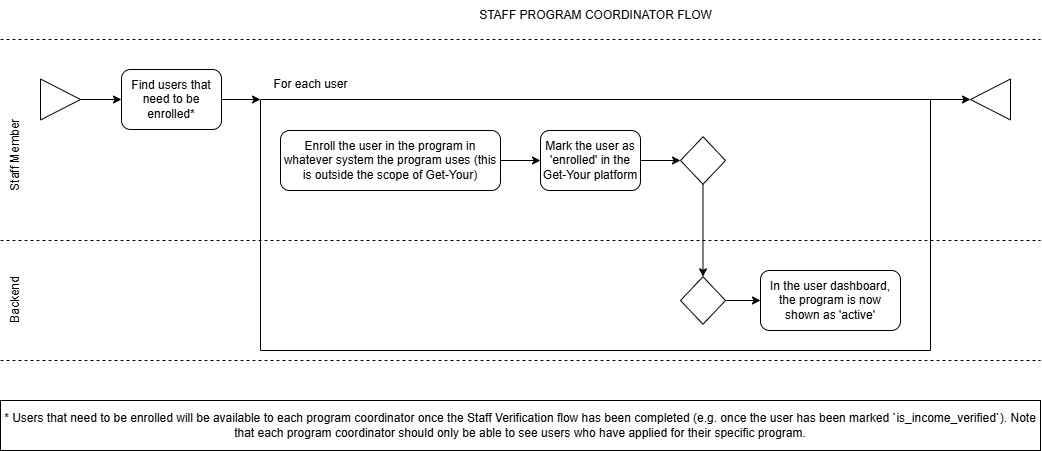

The diagram above was exported from draw.io. Its source (the exported page's mxGraphModel, read from the mxfile embedded in the PNG):
<mxGraphModel dx="1086" dy="779" grid="1" gridSize="10" guides="1" tooltips="1" connect="1" arrows="1" fold="1" page="1" pageScale="1" pageWidth="850" pageHeight="1100" math="0" shadow="0">
  <root>
    <mxCell id="0" />
    <mxCell id="1" parent="0" />
    <mxCell id="3" value="Staff Member" style="text;html=1;align=center;verticalAlign=middle;resizable=0;points=[];autosize=1;strokeColor=none;fillColor=none;rotation=270;" parent="1" vertex="1">
      <mxGeometry x="-35" y="140" width="100" height="30" as="geometry" />
    </mxCell>
    <mxCell id="4" value="" style="endArrow=none;dashed=1;html=1;" parent="1" edge="1">
      <mxGeometry width="50" height="50" relative="1" as="geometry">
        <mxPoint y="39" as="sourcePoint" />
        <mxPoint x="1040" y="39" as="targetPoint" />
      </mxGeometry>
    </mxCell>
    <mxCell id="6" value="Backend" style="text;html=1;align=center;verticalAlign=middle;resizable=0;points=[];autosize=1;strokeColor=none;fillColor=none;rotation=270;" parent="1" vertex="1">
      <mxGeometry x="-20" y="285" width="70" height="30" as="geometry" />
    </mxCell>
    <mxCell id="11" value="" style="edgeStyle=none;html=1;exitX=1;exitY=0.5;exitDx=0;exitDy=0;" parent="1" source="17" target="10" edge="1">
      <mxGeometry relative="1" as="geometry">
        <mxPoint x="221" y="99" as="sourcePoint" />
      </mxGeometry>
    </mxCell>
    <mxCell id="81" value="" style="edgeStyle=none;html=1;entryX=0;entryY=0;entryDx=0;entryDy=0;" parent="1" source="10" target="47" edge="1">
      <mxGeometry relative="1" as="geometry" />
    </mxCell>
    <mxCell id="10" value="Find users that need to be enrolled*" style="rounded=1;whiteSpace=wrap;html=1;" parent="1" vertex="1">
      <mxGeometry x="121" y="69" width="100" height="60" as="geometry" />
    </mxCell>
    <mxCell id="17" value="" style="triangle;whiteSpace=wrap;html=1;" parent="1" vertex="1">
      <mxGeometry x="40" y="78.5" width="40" height="41" as="geometry" />
    </mxCell>
    <mxCell id="42" value="" style="triangle;whiteSpace=wrap;html=1;direction=west;" parent="1" vertex="1">
      <mxGeometry x="970" y="78.5" width="40" height="41" as="geometry" />
    </mxCell>
    <mxCell id="44" value="* Users that need to be enrolled will be available to each program coordinator once the Staff Verification flow has been completed (e.g. once the user has been marked `is_income_verified`). Note that each program coordinator should only be able to see users who have applied for their specific program." style="rounded=0;whiteSpace=wrap;html=1;" parent="1" vertex="1">
      <mxGeometry y="400" width="1040" height="50" as="geometry" />
    </mxCell>
    <mxCell id="90" style="edgeStyle=none;html=1;exitX=1;exitY=0;exitDx=0;exitDy=0;entryX=1;entryY=0.5;entryDx=0;entryDy=0;" parent="1" source="47" target="42" edge="1">
      <mxGeometry relative="1" as="geometry" />
    </mxCell>
    <mxCell id="47" value="" style="swimlane;startSize=0;" parent="1" vertex="1">
      <mxGeometry x="260" y="99" width="670" height="251" as="geometry">
        <mxRectangle x="260" y="99" width="50" height="40" as="alternateBounds" />
      </mxGeometry>
    </mxCell>
    <mxCell id="105" value="" style="edgeStyle=none;html=1;" edge="1" parent="47" source="97" target="104">
      <mxGeometry relative="1" as="geometry" />
    </mxCell>
    <mxCell id="97" value="Mark the user as 'enrolled' in the Get-Your platform" style="rounded=1;whiteSpace=wrap;html=1;" parent="47" vertex="1">
      <mxGeometry x="280" y="31" width="100" height="60" as="geometry" />
    </mxCell>
    <mxCell id="100" value="" style="edgeStyle=none;html=1;" edge="1" parent="47" source="99" target="97">
      <mxGeometry relative="1" as="geometry" />
    </mxCell>
    <mxCell id="99" value="Enroll the user in the program in whatever system the program uses (this is outside the scope of Get-Your)" style="rounded=1;whiteSpace=wrap;html=1;" vertex="1" parent="47">
      <mxGeometry x="20" y="31" width="220" height="60" as="geometry" />
    </mxCell>
    <mxCell id="5" value="" style="endArrow=none;dashed=1;html=1;" parent="47" edge="1">
      <mxGeometry width="50" height="50" relative="1" as="geometry">
        <mxPoint x="-260" y="261" as="sourcePoint" />
        <mxPoint x="780" y="261" as="targetPoint" />
      </mxGeometry>
    </mxCell>
    <mxCell id="104" value="" style="rhombus;whiteSpace=wrap;html=1;" vertex="1" parent="47">
      <mxGeometry x="420" y="37.25" width="45" height="47.5" as="geometry" />
    </mxCell>
    <mxCell id="101" value="In the user dashboard, the program is now shown as 'active'" style="rounded=1;whiteSpace=wrap;html=1;" vertex="1" parent="47">
      <mxGeometry x="500" y="171" width="140" height="60" as="geometry" />
    </mxCell>
    <mxCell id="102" value="" style="edgeStyle=none;html=1;" edge="1" parent="47" source="103" target="101">
      <mxGeometry relative="1" as="geometry" />
    </mxCell>
    <mxCell id="103" value="" style="rhombus;whiteSpace=wrap;html=1;" vertex="1" parent="47">
      <mxGeometry x="420" y="177.25" width="45" height="47.5" as="geometry" />
    </mxCell>
    <mxCell id="106" value="" style="edgeStyle=none;html=1;" edge="1" parent="47" source="104" target="103">
      <mxGeometry relative="1" as="geometry" />
    </mxCell>
    <mxCell id="61" value="For each user" style="text;html=1;align=center;verticalAlign=middle;resizable=0;points=[];autosize=1;strokeColor=none;fillColor=none;" parent="1" vertex="1">
      <mxGeometry x="260" y="69" width="100" height="30" as="geometry" />
    </mxCell>
    <mxCell id="12" value="STAFF PROGRAM COORDINATOR FLOW" style="text;html=1;align=center;verticalAlign=middle;resizable=0;points=[];autosize=1;strokeColor=none;fillColor=none;" parent="1" vertex="1">
      <mxGeometry x="465" width="260" height="30" as="geometry" />
    </mxCell>
    <mxCell id="2" value="" style="endArrow=none;dashed=1;html=1;" parent="1" edge="1">
      <mxGeometry width="50" height="50" relative="1" as="geometry">
        <mxPoint y="240" as="sourcePoint" />
        <mxPoint x="1040" y="240" as="targetPoint" />
      </mxGeometry>
    </mxCell>
  </root>
</mxGraphModel>